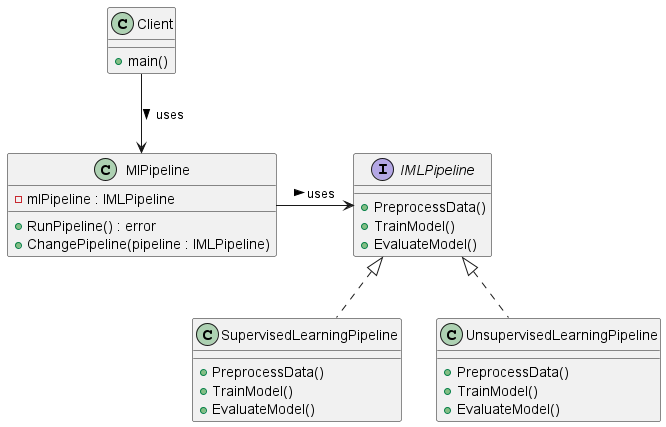

The diagram above was rendered by PlantUML. Its source (embedded in the PNG):
@startuml

' Define the Template Method Interface
interface IMLPipeline {
    +PreprocessData()
    +TrainModel()
    +EvaluateModel()
}

' Define the Concrete Implementations
class SupervisedLearningPipeline {
    +PreprocessData()
    +TrainModel()
    +EvaluateModel()
}

class UnsupervisedLearningPipeline {
    +PreprocessData()
    +TrainModel()
    +EvaluateModel()
}

' Define the Context Class
class MlPipeline {
    -mlPipeline : IMLPipeline
    +RunPipeline() : error
    +ChangePipeline(pipeline : IMLPipeline)
}

' Define the Client
class Client {
    +main()
}

' Relationships
IMLPipeline <|.. SupervisedLearningPipeline
IMLPipeline <|.. UnsupervisedLearningPipeline
MlPipeline -right-> IMLPipeline : uses >
Client -down-> MlPipeline : uses >

@enduml